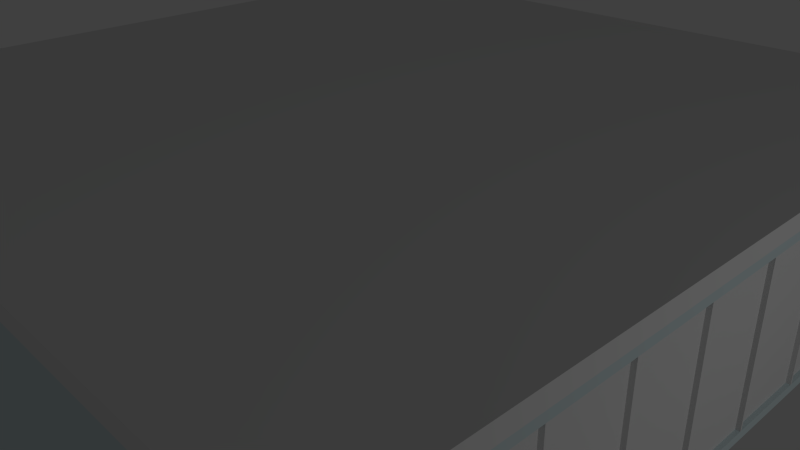 # Source: flat.blend  (saved by Blender 2.70.0; exported with 4.5.12 LTS)
import bpy
from mathutils import Matrix  # noqa: F401  (used for matrix-valued properties, if any)

bpy.ops.wm.read_factory_settings(use_empty=True)
scene = bpy.context.scene
scene.name = 'Scene'

# ---- collections
col_collection_1 = bpy.data.collections.new('Collection 1'); scene.collection.children.link(col_collection_1)

# ---- materials (node trees are filled in below, after node groups)
mat_glass = bpy.data.materials.new('glass')
mat_glass.alpha_threshold = 0.0
mat_glass.use_transparent_shadow = False
mat_glass.preview_render_type = 'CUBE'
mat_glass.roughness = 0.5
mat_glass.line_color = (0.0, 0.0, 0.0, 1.0)
mat_wood = bpy.data.materials.new('wood')
mat_wood.alpha_threshold = 0.0
mat_wood.use_transparent_shadow = False
mat_wood.preview_render_type = 'SHADERBALL'
mat_wood.roughness = 0.5
mat_wood.line_color = (0.0, 0.0, 0.0, 1.0)
mat_walls = bpy.data.materials.new('walls')
mat_walls.alpha_threshold = 0.0
mat_walls.use_transparent_shadow = False
mat_walls.preview_render_type = 'FLAT'
mat_walls.diffuse_color = (0.6597, 0.7795, 0.8, 1.0)
mat_walls.roughness = 0.5
mat_walls.line_color = (0.0, 0.0, 0.0, 1.0)

# ---- material node trees

# ---- world
world_world = bpy.data.worlds.new('World'); scene.world = world_world
world_world.color = (0.05088, 0.05088, 0.05088)
world_world.use_sun_shadow = False
world_world.sun_shadow_jitter_overblur = 0.0
world_world.cycles.sampling_method = 'MANUAL'
world_world.cycles.sample_map_resolution = 256

# ---- cameras
cam_camera = bpy.data.cameras.new('Camera')
cam_camera.clip_end = 100.0
cam_camera.lens = 35.0
cam_camera.sensor_width = 32.0
cam_camera.sensor_height = 18.0
cam_camera.ortho_scale = 7.314
cam_camera.dof.focus_distance = 0.0
cam_camera.dof.aperture_fstop = 128.0

# ---- lights
light_lamp = bpy.data.lights.new('Lamp', 'POINT')
light_lamp.transmission_factor = 0.0
light_lamp.cutoff_distance = 30.0
light_lamp.use_shadow = False
light_lamp.energy = 118.0
light_lamp.shadow_buffer_clip_start = 1.001
light_lamp.shadow_soft_size = 0.1
light_lamp.shadow_maximum_resolution = 0.006
light_lamp.use_absolute_resolution = True
light_lamp.cycles.use_multiple_importance_sampling = False

# ---- meshes
me_cube_005 = bpy.data.meshes.new('Cube.005')
me_cube_005.from_pydata([(-1.0, 799.0, -1.0), (-1.0, 801.0, -1.0), (1.0, 801.0, -1.0), (1.0, 799.0, -1.0), (-1.0, 799.0, 1.0), (-1.0, 801.0, 1.0), (1.0, 801.0, 1.0), (1.0, 799.0, 1.0), (-1.0, 699.0, -1.0), (-1.0, 701.0, -1.0), (1.0, 701.0, -1.0), (1.0, 699.0, -1.0), (-1.0, 699.0, 1.0), (-1.0, 701.0, 1.0), (1.0, 701.0, 1.0), (1.0, 699.0, 1.0), (-1.0, 599.0, -1.0), (-1.0, 601.0, -1.0), (1.0, 601.0, -1.0), (1.0, 599.0, -1.0), (-1.0, 599.0, 1.0), (-1.0, 601.0, 1.0), (1.0, 601.0, 1.0), (1.0, 599.0, 1.0), (-1.0, 499.0, -1.0), (-1.0, 501.0, -1.0), (1.0, 501.0, -1.0), (1.0, 499.0, -1.0), (-1.0, 499.0, 1.0), (-1.0, 501.0, 1.0), (1.0, 501.0, 1.0), (1.0, 499.0, 1.0), (-1.0, 399.0, -1.0), (-1.0, 401.0, -1.0), (1.0, 401.0, -1.0), (1.0, 399.0, -1.0), (-1.0, 399.0, 1.0), (-1.0, 401.0, 1.0), (1.0, 401.0, 1.0), (1.0, 399.0, 1.0), (-1.0, 299.0, -1.0), (-1.0, 301.0, -1.0), (1.0, 301.0, -1.0), (1.0, 299.0, -1.0), (-1.0, 299.0, 1.0), (-1.0, 301.0, 1.0), (1.0, 301.0, 1.0), (1.0, 299.0, 1.0), (-1.0, 199.0, -1.0), (-1.0, 201.0, -1.0), (1.0, 201.0, -1.0), (1.0, 199.0, -1.0), (-1.0, 199.0, 1.0), (-1.0, 201.0, 1.0), (1.0, 201.0, 1.0), (1.0, 199.0, 1.0), (-1.0, 99.0, -1.0), (-1.0, 101.0, -1.0), (1.0, 101.0, -1.0), (1.0, 99.0, -1.0), (-1.0, 99.0, 1.0), (-1.0, 101.0, 1.0), (1.0, 101.0, 1.0), (1.0, 99.0, 1.0), (-1.0, -1.0, -1.0), (-1.0, 1.0, -1.0), (1.0, 1.0, -1.0), (1.0, -1.0, -1.0), (-1.0, -1.0, 1.0), (-1.0, 1.0, 1.0), (1.0, 1.0, 1.0), (1.0, -1.0, 1.0)], [], [(4, 5, 1, 0), (5, 6, 2, 1), (6, 7, 3, 2), (7, 4, 0, 3), (0, 1, 2, 3), (7, 6, 5, 4), (12, 13, 9, 8), (13, 14, 10, 9), (14, 15, 11, 10), (15, 12, 8, 11), (8, 9, 10, 11), (15, 14, 13, 12), (20, 21, 17, 16), (21, 22, 18, 17), (22, 23, 19, 18), (23, 20, 16, 19), (16, 17, 18, 19), (23, 22, 21, 20), (28, 29, 25, 24), (29, 30, 26, 25), (30, 31, 27, 26), (31, 28, 24, 27), (24, 25, 26, 27), (31, 30, 29, 28), (36, 37, 33, 32), (37, 38, 34, 33), (38, 39, 35, 34), (39, 36, 32, 35), (32, 33, 34, 35), (39, 38, 37, 36), (44, 45, 41, 40), (45, 46, 42, 41), (46, 47, 43, 42), (47, 44, 40, 43), (40, 41, 42, 43), (47, 46, 45, 44), (52, 53, 49, 48), (53, 54, 50, 49), (54, 55, 51, 50), (55, 52, 48, 51), (48, 49, 50, 51), (55, 54, 53, 52), (60, 61, 57, 56), (61, 62, 58, 57), (62, 63, 59, 58), (63, 60, 56, 59), (56, 57, 58, 59), (63, 62, 61, 60), (68, 69, 65, 64), (69, 70, 66, 65), (70, 71, 67, 66), (71, 68, 64, 67), (64, 65, 66, 67), (71, 70, 69, 68)])
me_cube_005.use_remesh_preserve_volume = False
me_cube_005.use_remesh_preserve_attributes = False
me_cube_005.use_mirror_vertex_groups = False
me_cube_005.update()
me_plane = bpy.data.meshes.new('Plane')
me_plane.from_pydata([(-1.0, -1.0, 0.0), (1.0, -1.0, 0.0), (-1.0, 1.0, 0.0), (1.0, 1.0, 0.0)], [], [(0, 1, 3, 2)])
me_plane.materials.append(mat_glass)
me_plane.use_remesh_preserve_volume = False
me_plane.use_remesh_preserve_attributes = False
me_plane.use_mirror_vertex_groups = False
me_plane.update()
me_plane_001 = bpy.data.meshes.new('Plane.001')
me_plane_001.from_pydata([(-1.0, -1.0, 0.0), (1.0, -1.0, 0.0), (-1.0, 1.0, 0.0), (1.0, 1.0, 0.0)], [], [(0, 1, 3, 2)])
me_plane_001.materials.append(mat_wood)
me_plane_001.use_remesh_preserve_volume = False
me_plane_001.use_remesh_preserve_attributes = False
me_plane_001.use_mirror_vertex_groups = False
me_plane_001.update()
me_cube = bpy.data.meshes.new('Cube')
me_cube.from_pydata([(-1.0, -1.0, -1.0), (-1.0, 1.0, -1.0), (1.0, 1.0, -1.0), (1.0, -1.0, -1.0), (-1.0, -1.0, 1.0), (-1.0, 1.0, 1.0), (1.0, 1.0, 1.0), (1.0, -1.0, 1.0)], [], [(4, 5, 1, 0), (5, 6, 2, 1), (6, 7, 3, 2), (7, 4, 0, 3), (0, 1, 2, 3), (7, 6, 5, 4)])
me_cube.use_remesh_preserve_volume = False
me_cube.use_remesh_preserve_attributes = False
me_cube.use_mirror_vertex_groups = False
me_cube.update()
me_cube_002 = bpy.data.meshes.new('Cube.002')
me_cube_002.from_pydata([(1.0, 1.0, -1.0), (1.0, -1.0, -1.0), (0.98, -0.98, -1.0), (0.98, 0.98, -1.0), (0.18, 0.98, -1.0), (-1.0, 1.0, -1.0), (1.0, 1.0, 1.0), (-1.0, 1.0, 1.0), (1.0, -0.98, -0.9), (-1.0, -1.0, -1.0), (-0.18, -0.98, -1.0), (-0.18, -0.94, -1.0), (-0.15, -0.94, -1.0), (-0.15, -0.98, -1.0), (0.15, -0.98, -1.0), (0.15, -0.9349, -1.0), (0.18, -0.9349, -1.0), (0.18, -0.98, -1.0), (0.98, -0.98, 1.0), (0.98, 0.98, 1.0), (0.98, 0.98, 0.9), (0.98, -0.98, 0.9), (0.98, -0.98, -0.9), (0.98, 0.98, -0.9), (0.18, 0.98, 1.0), (0.8583, 0.98, -0.9), (0.8583, 0.98, 0.9), (-0.94, 0.15, -1.0), (-0.98, 0.15, -1.0), (-0.98, -0.15, -1.0), (-0.95, -0.15, -1.0), (-0.98, -0.18, -1.0), (-0.98, -0.98, -1.0), (0.15, 0.95, -1.0), (0.15, 0.98, -1.0), (-0.15, 0.98, -1.0), (-0.15, 0.94, -1.0), (-0.18, 0.94, -1.0), (-0.18, 0.98, -1.0), (-0.98, 0.98, -1.0), (-0.98, 0.18, -1.0), (-0.94, 0.18, -1.0), (1.0, -1.0, 1.0), (1.0, 0.98, -0.9), (-1.0, -1.0, 1.0), (1.0, -0.98, 0.9), (-0.18, -0.18, -1.0), (-0.18, -0.74, -1.0), (-0.18, -0.74, 0.8), (-0.18, -0.94, 0.8), (-0.18, -0.98, 1.0), (-0.18, -0.18, 1.0), (-0.15, -0.94, 0.8), (-0.15, -0.74, 0.8), (-0.15, -0.74, -1.0), (-0.15, -0.1, -1.0), (-0.15, -0.1, 0.8), (-0.15, 0.1, 0.8), (-0.15, 0.1, -1.0), (-0.15, 0.22, -1.0), (-0.15, 0.22, 0.8), (-0.15, 0.94, 0.8), (-0.15, 0.98, 1.0), (-0.15, -0.08333, 1.0), (-0.15, -0.98, 1.0), (0.15, -0.98, 1.0), (0.15, -0.4, 0.8), (0.15, -0.4, -0.2), (0.15, 0.4, -0.2), (0.15, 0.4549, -0.2798), (0.15, 0.4549, -1.0), (0.15, -0.4549, -1.0), (0.15, -0.4549, 0.8), (0.15, -0.9349, 0.8), (0.18, -0.9349, 0.8), (0.18, 0.4549, -0.2757), (0.18, 0.4, -0.2), (0.18, -0.4, -0.2), (0.18, -0.4, 0.8), (0.18, -0.98, 1.0), (0.18, -0.4549, 0.8), (0.18, -0.4549, -1.0), (0.18, 0.4549, -1.0), (1.0, 0.98, 0.9), (0.8583, 0.98, 0.9), (0.8583, 0.98, -0.9), (0.18, 0.4, 0.8), (0.18, 0.4549, 0.8), (0.18, 0.9349, 0.8), (0.18, 0.9349, -0.9377), (-0.94, 0.15, 0.8), (-0.94, 0.18, 0.8), (-0.18, 0.15, 1.0), (-0.18, 0.15, 1.0), (-0.98, 0.15, 1.0), (-0.42, 0.15, 0.8), (-0.22, 0.15, 0.8), (-0.22, 0.15, 0.8), (-0.22, 0.15, -1.0), (-0.18, 0.15, -1.0), (-0.98, -0.15, 1.0), (-0.18, -0.15, -1.0), (-0.22, -0.15, -1.0), (-0.22, -0.15, 0.8), (-0.42, -0.15, 0.8), (-0.42, -0.15, -1.0), (-0.18, -0.15, 1.0), (-0.42, -0.18, -1.0), (-0.98, -0.18, 1.0), (-0.98, -0.98, 1.0), (0.15, 0.9349, -1.0), (0.18, 0.9349, -1.0), (0.15, 0.9349, -0.978), (0.15, 0.9349, 0.8), (0.15, 0.4549, 0.8), (0.15, 0.4, 0.8), (0.15, 0.8833, 1.0), (0.15, 0.98, 1.0), (-0.18, 0.94, 0.8), (-0.18, 0.98, 1.0), (-0.98, 0.98, 1.0), (-0.98, 0.18, 1.0), (-0.18, 0.18, -1.0), (-0.22, 0.18, -1.0), (-0.22, 0.18, 0.8), (-0.22, 0.18, 0.8), (-0.42, 0.18, 0.8), (-0.18, 0.18, 1.0), (-0.18, 0.001772, 1.0), (-0.42, -0.18, 0.8), (-0.22, -0.18, 0.8), (-0.22, -0.18, -1.0), (-0.18, -0.1, -1.0), (-0.18, -0.1, 0.8), (-0.18, 0.1, 0.8), (-0.18, 0.1, -1.0), (-0.18, 0.22, -1.0), (-0.18, 0.22, 0.8)], [], [(0, 1, 2, 3, 4, 5), (6, 0, 5, 7), (1, 0, 43, 8, 45, 42), (1, 9, 10, 11, 12, 13, 14, 15, 16, 17, 2), (3, 2, 18, 19, 20, 21, 22, 23), (19, 24, 4, 3, 23, 25, 26, 20), (27, 28, 29, 30, 31, 32, 10, 9, 5, 4, 33, 34, 35, 36, 37, 38, 39, 40, 41), (6, 7, 24, 19, 18, 42), (9, 44, 7, 5), (1, 42, 44, 9), (46, 47, 48, 49, 11, 10, 50, 51), (13, 12, 52, 53, 54, 55, 56, 57, 58, 59, 60, 61, 36, 35, 62, 63, 64), (14, 13, 64, 65), (14, 65, 66, 67, 68, 69, 70, 71, 72, 73, 15), (74, 16, 15, 73), (75, 76, 77, 78, 79, 17, 16, 74, 80, 81, 82), (2, 17, 79, 18), (83, 45, 21, 20, 26, 84), (45, 8, 22, 21), (8, 43, 85, 25, 23, 22), (4, 24, 79, 78, 86, 76, 75, 87, 88, 89), (26, 25, 85, 84), (90, 27, 41, 91), (92, 93, 94, 28, 27, 90, 95, 96, 97, 98, 99), (29, 28, 94, 100), (101, 102, 103, 104, 105, 30, 29, 100, 106), (107, 31, 30, 105), (32, 31, 108, 109), (10, 32, 109, 50), (110, 33, 4, 111), (33, 112, 113, 114, 69, 68, 115, 66, 65, 116, 117, 34), (117, 62, 35, 34), (118, 37, 36, 61), (119, 120, 39, 38), (40, 39, 120, 121), (122, 123, 124, 125, 126, 91, 41, 40, 121, 127), (7, 121, 120, 119, 127, 93, 92, 128, 51, 63, 62, 117, 116, 24), (42, 18, 79, 24, 116, 65, 64, 63, 51, 50, 44), (0, 6, 42, 45, 83, 43), (7, 44, 50, 109, 108, 51, 128, 106, 100, 94, 93, 127, 121), (51, 108, 31, 107, 129, 130, 131, 46), (47, 46, 131, 102, 101, 132, 55, 54), (56, 55, 132, 133), (57, 56, 133, 134), (134, 135, 58, 57), (59, 58, 135, 99, 98, 123, 122, 136), (60, 59, 136, 137), (61, 60, 137, 118), (78, 77, 67, 66), (77, 76, 68, 67), (71, 70, 82, 81), (72, 71, 81, 80), (80, 74, 73, 72), (75, 82, 70, 69, 114, 87), (43, 83, 84, 85), (4, 89, 111), (86, 78, 66, 115), (76, 86, 115, 68), (88, 87, 114, 113), (113, 112, 110, 111, 89, 88), (95, 90, 91, 126), (96, 95, 126, 125), (125, 124, 97, 96), (124, 123, 98, 97), (103, 102, 131, 130), (104, 103, 130, 129), (129, 107, 105, 104), (112, 33, 110), (135, 134, 133, 132, 101, 106, 128, 92, 99), (122, 127, 119, 38, 37, 118, 137, 136), (53, 52, 49, 48), (48, 47, 54, 53), (52, 12, 11, 49)])
me_cube_002.materials.append(mat_walls)
me_cube_002.use_remesh_preserve_volume = False
me_cube_002.use_remesh_preserve_attributes = False
me_cube_002.use_mirror_vertex_groups = False
me_cube_002.update()

# ---- objects
ob_rail = bpy.data.objects.new('rail', me_cube_005)
ob_glasse = bpy.data.objects.new('glasse', me_plane)
ob_sol = bpy.data.objects.new('sol', me_plane_001)
ob_dalle = bpy.data.objects.new('dalle', me_cube)
ob_murs = bpy.data.objects.new('murs', me_cube_002)
ob_lamp = bpy.data.objects.new('Lamp', light_lamp)
ob_camera = bpy.data.objects.new('Camera', cam_camera)

# ---- transforms, parenting, visibility, modifiers, constraints
ob_rail.location = (4.95, -4.0, 1.0)
ob_rail.scale = (0.05, 0.01, 0.9)
ob_rail.lineart.crease_threshold = 0.0
ob_glasse.location = (4.95, 0.0, 1.0)
ob_glasse.rotation_euler = (0.0, 1.571, 0.0)
ob_glasse.scale = (1.0, 5.0, 1.0)
ob_glasse.hide_viewport = True
ob_glasse.lineart.crease_threshold = 0.0
ob_sol.location = (0.0, 0.0, 0.0)
ob_sol.scale = (5.0, 5.0, 1.0)
ob_sol.lineart.crease_threshold = 0.0
ob_dalle.location = (0.0, 0.0, 2.1)
ob_dalle.scale = (5.0, 5.0, 0.1)
ob_dalle.lineart.crease_threshold = 0.0
ob_murs.location = (0.0, 0.0, 1.0)
ob_murs.scale = (5.0, 5.0, 1.0)
ob_murs.lock_rotations_4d = False
ob_murs.empty_display_type = 'ARROWS'
ob_murs.lineart.crease_threshold = 0.0
ob_lamp.location = (11.08, 0.1174, 2.772)
ob_lamp.rotation_euler = (0.6503, 0.05522, 1.866)
ob_lamp.lock_rotations_4d = False
ob_lamp.empty_display_type = 'ARROWS'
ob_lamp.color = (0.0, 0.0, 0.0, 0.0)
ob_lamp.lineart.crease_threshold = 0.0
ob_camera.location = (7.481, -6.508, 5.344)
ob_camera.rotation_euler = (1.109, 0.01082, 0.8149)
ob_camera.lock_rotations_4d = False
ob_camera.empty_display_type = 'ARROWS'
ob_camera.color = (0.0, 0.0, 0.0, 0.0)
ob_camera.display_type = 'WIRE'
ob_camera.lineart.crease_threshold = 0.0

# ---- collection membership
col_collection_1.objects.link(ob_rail)
col_collection_1.objects.link(ob_glasse)
col_collection_1.objects.link(ob_sol)
col_collection_1.objects.link(ob_dalle)
col_collection_1.objects.link(ob_murs)
col_collection_1.objects.link(ob_lamp)
col_collection_1.objects.link(ob_camera)

# ---- scene / render settings (as saved in the file)
scene.camera = ob_camera
scene.frame_start = 1; scene.frame_end = 250; scene.frame_set(4)
scene.render.engine = 'BLENDER_EEVEE_NEXT'
scene.render.resolution_percentage = 50
scene.render.dither_intensity = 0.0
scene.cycles.use_denoising = False
scene.cycles.samples = 10
scene.cycles.sampling_pattern = 'TABULATED_SOBOL'
scene.cycles.light_sampling_threshold = 0.0
scene.cycles.use_adaptive_sampling = False
scene.cycles.use_light_tree = False
scene.cycles.blur_glossy = 0.0
scene.cycles.volume_bounces = 1
scene.cycles.pixel_filter_type = 'GAUSSIAN'
scene.cycles.sample_clamp_indirect = 0.0
scene.view_settings.view_transform = 'Standard'
bpy.context.view_layer.update()

